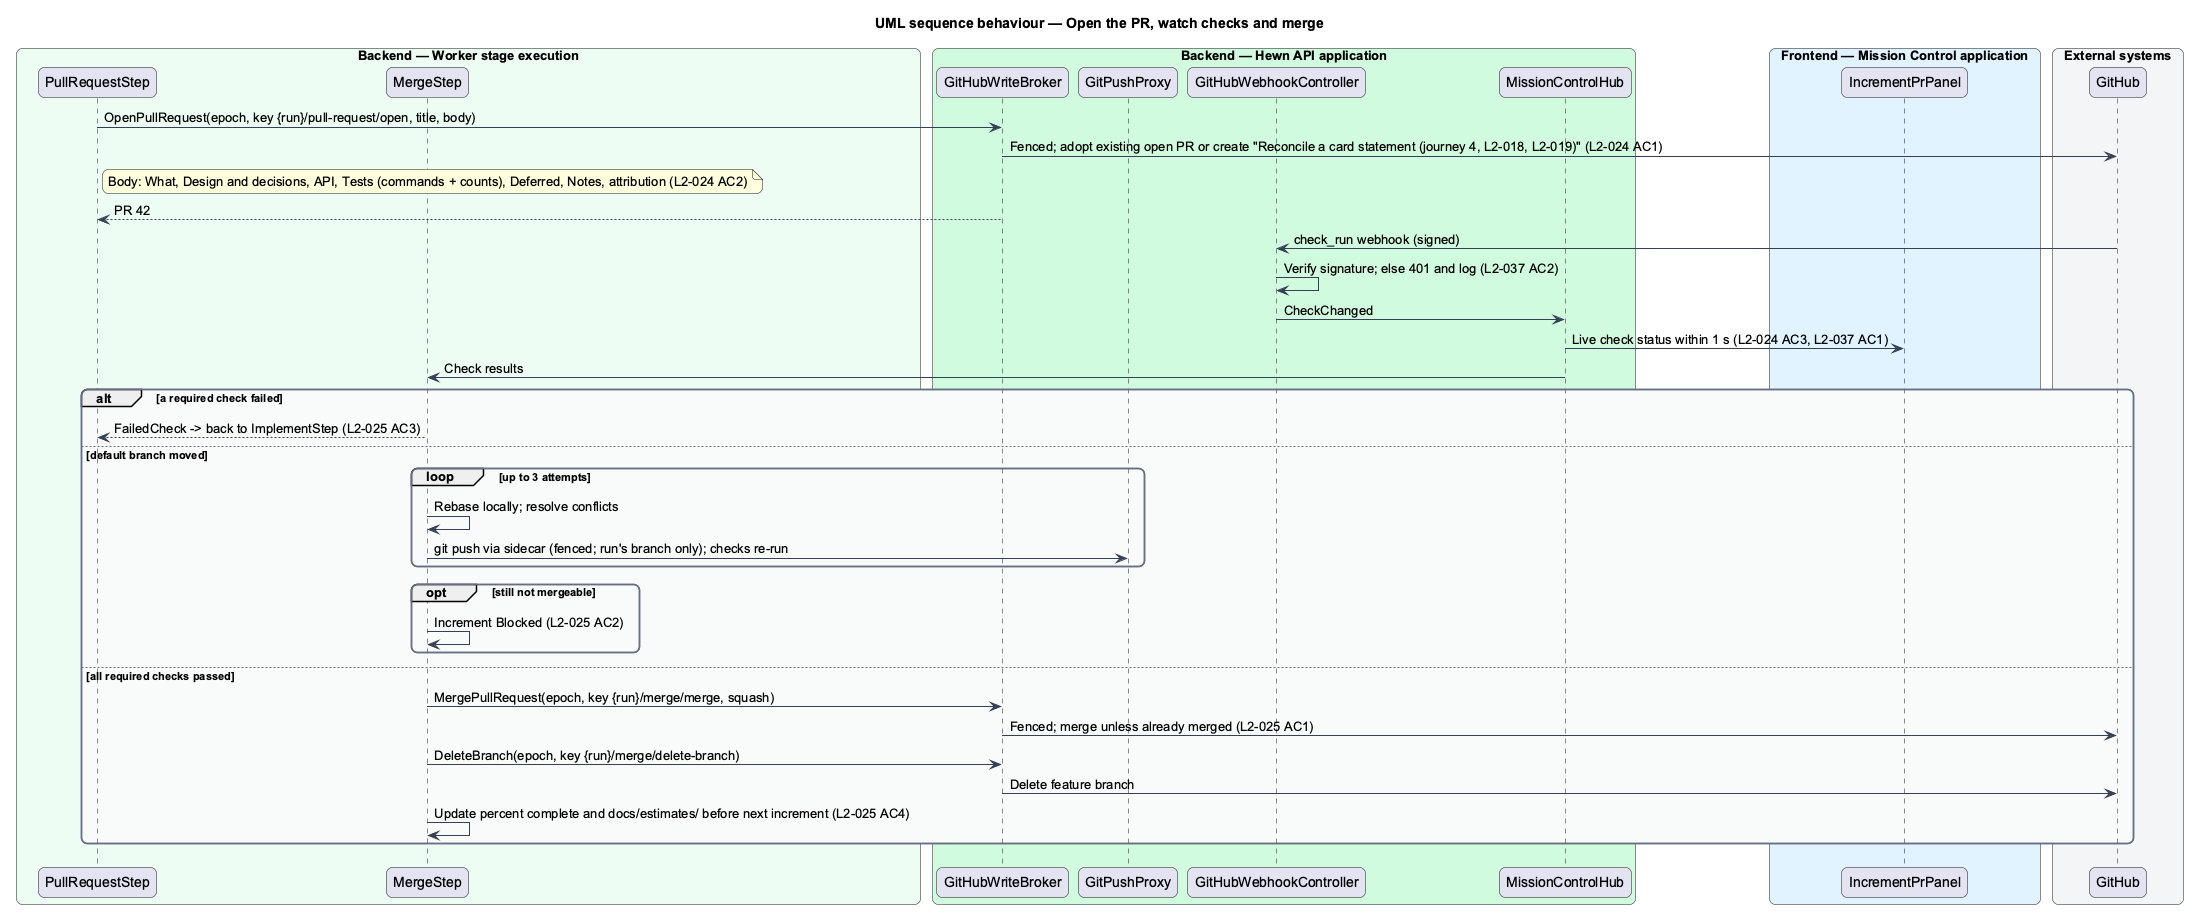

The diagram above was rendered by PlantUML. Its source (embedded in the PNG):
@startuml
title UML sequence behaviour — Open the PR, watch checks and merge
skinparam backgroundColor #FFFFFF
skinparam shadowing false
skinparam roundcorner 12
skinparam defaultFontName Arial
skinparam ArrowColor #344054
skinparam rectangle {
  BorderColor #344054
  FontColor #101828
}
skinparam package {
  BorderColor #667085
  FontColor #101828
  BackgroundColor #F9FAFB
}
skinparam sequenceMessageAlign left
box "Backend — Worker stage execution" #ECFDF3
  participant "PullRequestStep" as pr
  participant "MergeStep" as merge
end box
box "Backend — Hewn API application" #D1FADF
  participant "GitHubWriteBroker" as broker
  participant "GitPushProxy" as proxy
  participant "GitHubWebhookController" as hook
  participant "MissionControlHub" as hub
end box
box "Frontend — Mission Control application" #E0F2FE
  participant "IncrementPrPanel" as panel
end box
box "External systems" #F2F4F7
  participant "GitHub" as gh
end box
pr -> broker : OpenPullRequest(epoch, key {run}/pull-request/open, title, body)
broker -> gh : Fenced; adopt existing open PR or create "Reconcile a card statement (journey 4, L2-018, L2-019)" (L2-024 AC1)
note right of pr : Body: What, Design and decisions, API, Tests (commands + counts), Deferred, Notes, attribution (L2-024 AC2)
broker --> pr : PR 42
gh -> hook : check_run webhook (signed)
hook -> hook : Verify signature; else 401 and log (L2-037 AC2)
hook -> hub : CheckChanged
hub -> panel : Live check status within 1 s (L2-024 AC3, L2-037 AC1)
hub -> merge : Check results
alt a required check failed
  merge --> pr : FailedCheck -> back to ImplementStep (L2-025 AC3)
else default branch moved
  loop up to 3 attempts
    merge -> merge : Rebase locally; resolve conflicts
    merge -> proxy : git push via sidecar (fenced; run's branch only); checks re-run
  end
  opt still not mergeable
    merge -> merge : Increment Blocked (L2-025 AC2)
  end
else all required checks passed
  merge -> broker : MergePullRequest(epoch, key {run}/merge/merge, squash)
  broker -> gh : Fenced; merge unless already merged (L2-025 AC1)
  merge -> broker : DeleteBranch(epoch, key {run}/merge/delete-branch)
  broker -> gh : Delete feature branch
  merge -> merge : Update percent complete and docs/estimates/ before next increment (L2-025 AC4)
end
@enduml